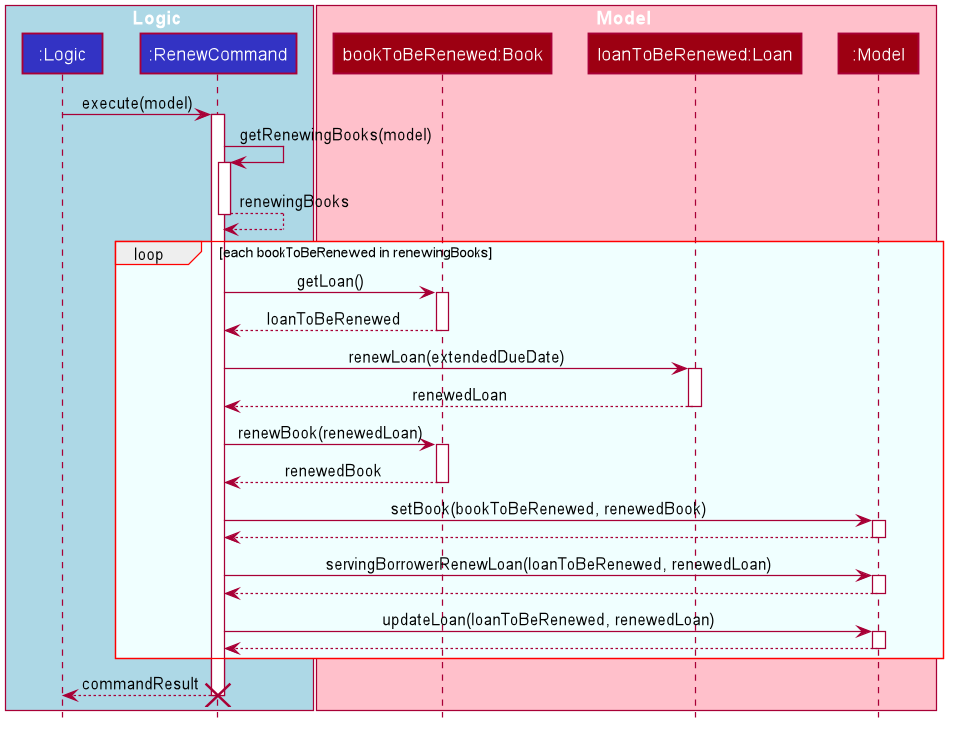

The diagram above was rendered by PlantUML. Its source (embedded in the PNG):
@startuml









skinparam BackgroundColor #FFFFFFF

skinparam Shadowing false

skinparam Class {
    FontColor #FFFFFF
    BorderThickness 1
    BorderColor #FFFFFF
    StereotypeFontColor #FFFFFF
    FontName Arial
}

skinparam Actor {
    BorderColor #000000
    Color #000000
    FontName Arial
}

skinparam Sequence {
    MessageAlign center
    BoxFontSize 15
    BoxPadding 0
    BoxFontColor #FFFFFF
    FontName Arial
}

skinparam Participant {
    FontColor #FFFFFFF
}

skinparam MinClassWidth 50
skinparam ParticipantPadding 10
skinparam Shadowing false
skinparam DefaultTextAlignment center
skinparam packageStyle Rectangle

hide footbox
hide members
hide circle

skinparam sequenceGroup {
    borderColor red
    borderThickness 1
    FontName Arial
    FontStyle normal
    HeaderFontStyle normal
    BodyBackgroundColor azure
}

box Logic #Lightblue
    participant ":Logic" as Logic #3333C4
    participant ":RenewCommand" as RenewCommand #3333C4
end box
box Model #Pink
    participant "bookToBeRenewed:Book" as Book #9D0012
    participant "loanToBeRenewed:Loan" as Loan #9D0012
    participant ":Model" as Model #9D0012
end box

Logic -> RenewCommand : execute(model)
activate RenewCommand

RenewCommand -> RenewCommand : getRenewingBooks(model)
activate RenewCommand
RenewCommand --> RenewCommand : renewingBooks
deactivate RenewCommand

loop each bookToBeRenewed in renewingBooks
RenewCommand -> Book : getLoan()
activate Book
Book --> RenewCommand : loanToBeRenewed
deactivate Book

RenewCommand -> Loan : renewLoan(extendedDueDate)
activate Loan
Loan --> RenewCommand : renewedLoan
deactivate Loan

RenewCommand -> Book : renewBook(renewedLoan)
activate Book
Book --> RenewCommand : renewedBook
deactivate Book

RenewCommand -> Model : setBook(bookToBeRenewed, renewedBook)
activate Model
Model --> RenewCommand
deactivate Model

RenewCommand -> Model : servingBorrowerRenewLoan(loanToBeRenewed, renewedLoan)
activate Model
Model --> RenewCommand
deactivate Model

RenewCommand -> Model : updateLoan(loanToBeRenewed, renewedLoan)
activate Model
Model --> RenewCommand
deactivate Model
end

RenewCommand --> Logic : commandResult
deactivate RenewCommand
destroy RenewCommand

@enduml